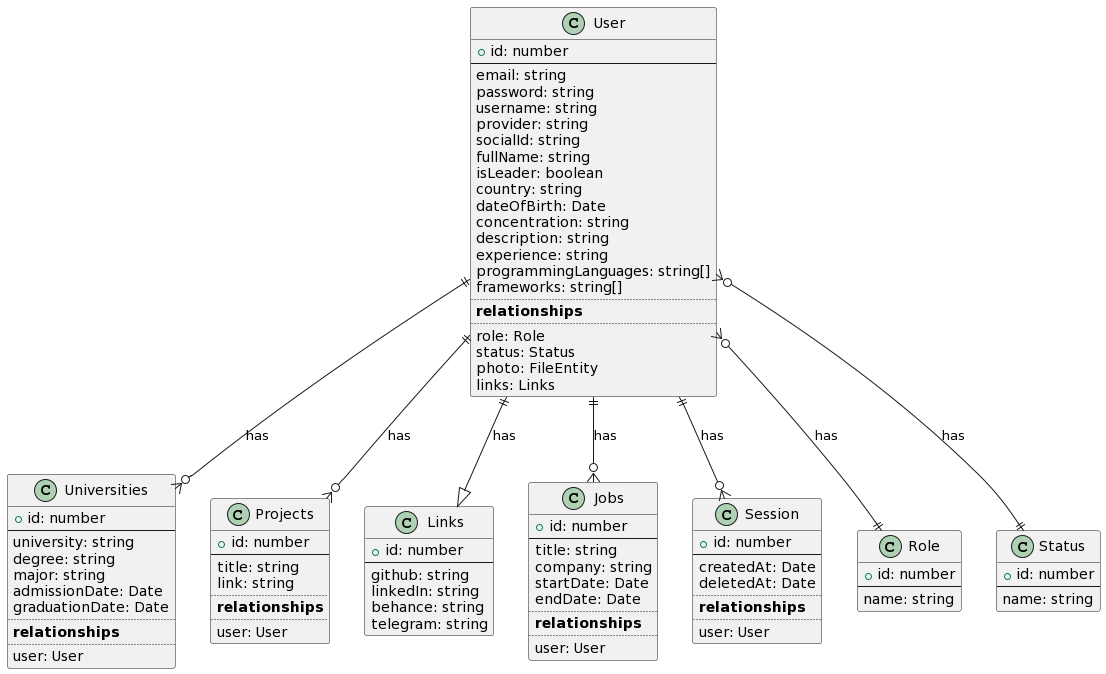

The diagram above was rendered by PlantUML. Its source (embedded in the PNG):
@startuml
!define RECTANGLE class

RECTANGLE "User" {
  +id: number
  --
  email: string
  password: string
  username: string
  provider: string
  socialId: string
  fullName: string
  isLeader: boolean
  country: string
  dateOfBirth: Date
  concentration: string
  description: string
  experience: string
  programmingLanguages: string[]
  frameworks: string[]
  ..
  **relationships**
  ..
  role: Role
  status: Status
  photo: FileEntity
  links: Links
}

RECTANGLE "Universities" {
  +id: number
  --
  university: string
  degree: string
  major: string
  admissionDate: Date
  graduationDate: Date
  ..
  **relationships**
  ..
  user: User
}

RECTANGLE "Projects" {
  +id: number
  --
  title: string
  link: string
  ..
  **relationships**
  ..
  user: User
}

RECTANGLE "Links" {
  +id: number
  --
  github: string
  linkedIn: string
  behance: string
  telegram: string
}

RECTANGLE "Jobs" {
  +id: number
  --
  title: string
  company: string
  startDate: Date
  endDate: Date
  ..
  **relationships**
  ..
  user: User
}

RECTANGLE "Session" {
  +id: number
  --
  createdAt: Date
  deletedAt: Date
  ..
  **relationships**
  ..
  user: User
}

RECTANGLE "Role" {
  +id: number
  --
  name: string
}

RECTANGLE "Status" {
  +id: number
  --
  name: string
}

' Relationships
User ||--o{ Universities : has
User ||--o{ Projects : has
User ||--|> Links : has
User ||--o{ Jobs : has
User ||--o{ Session : has
User }o--|| Role : has
User }o--|| Status : has
' Add relationships for FileEntity if necessary
@enduml